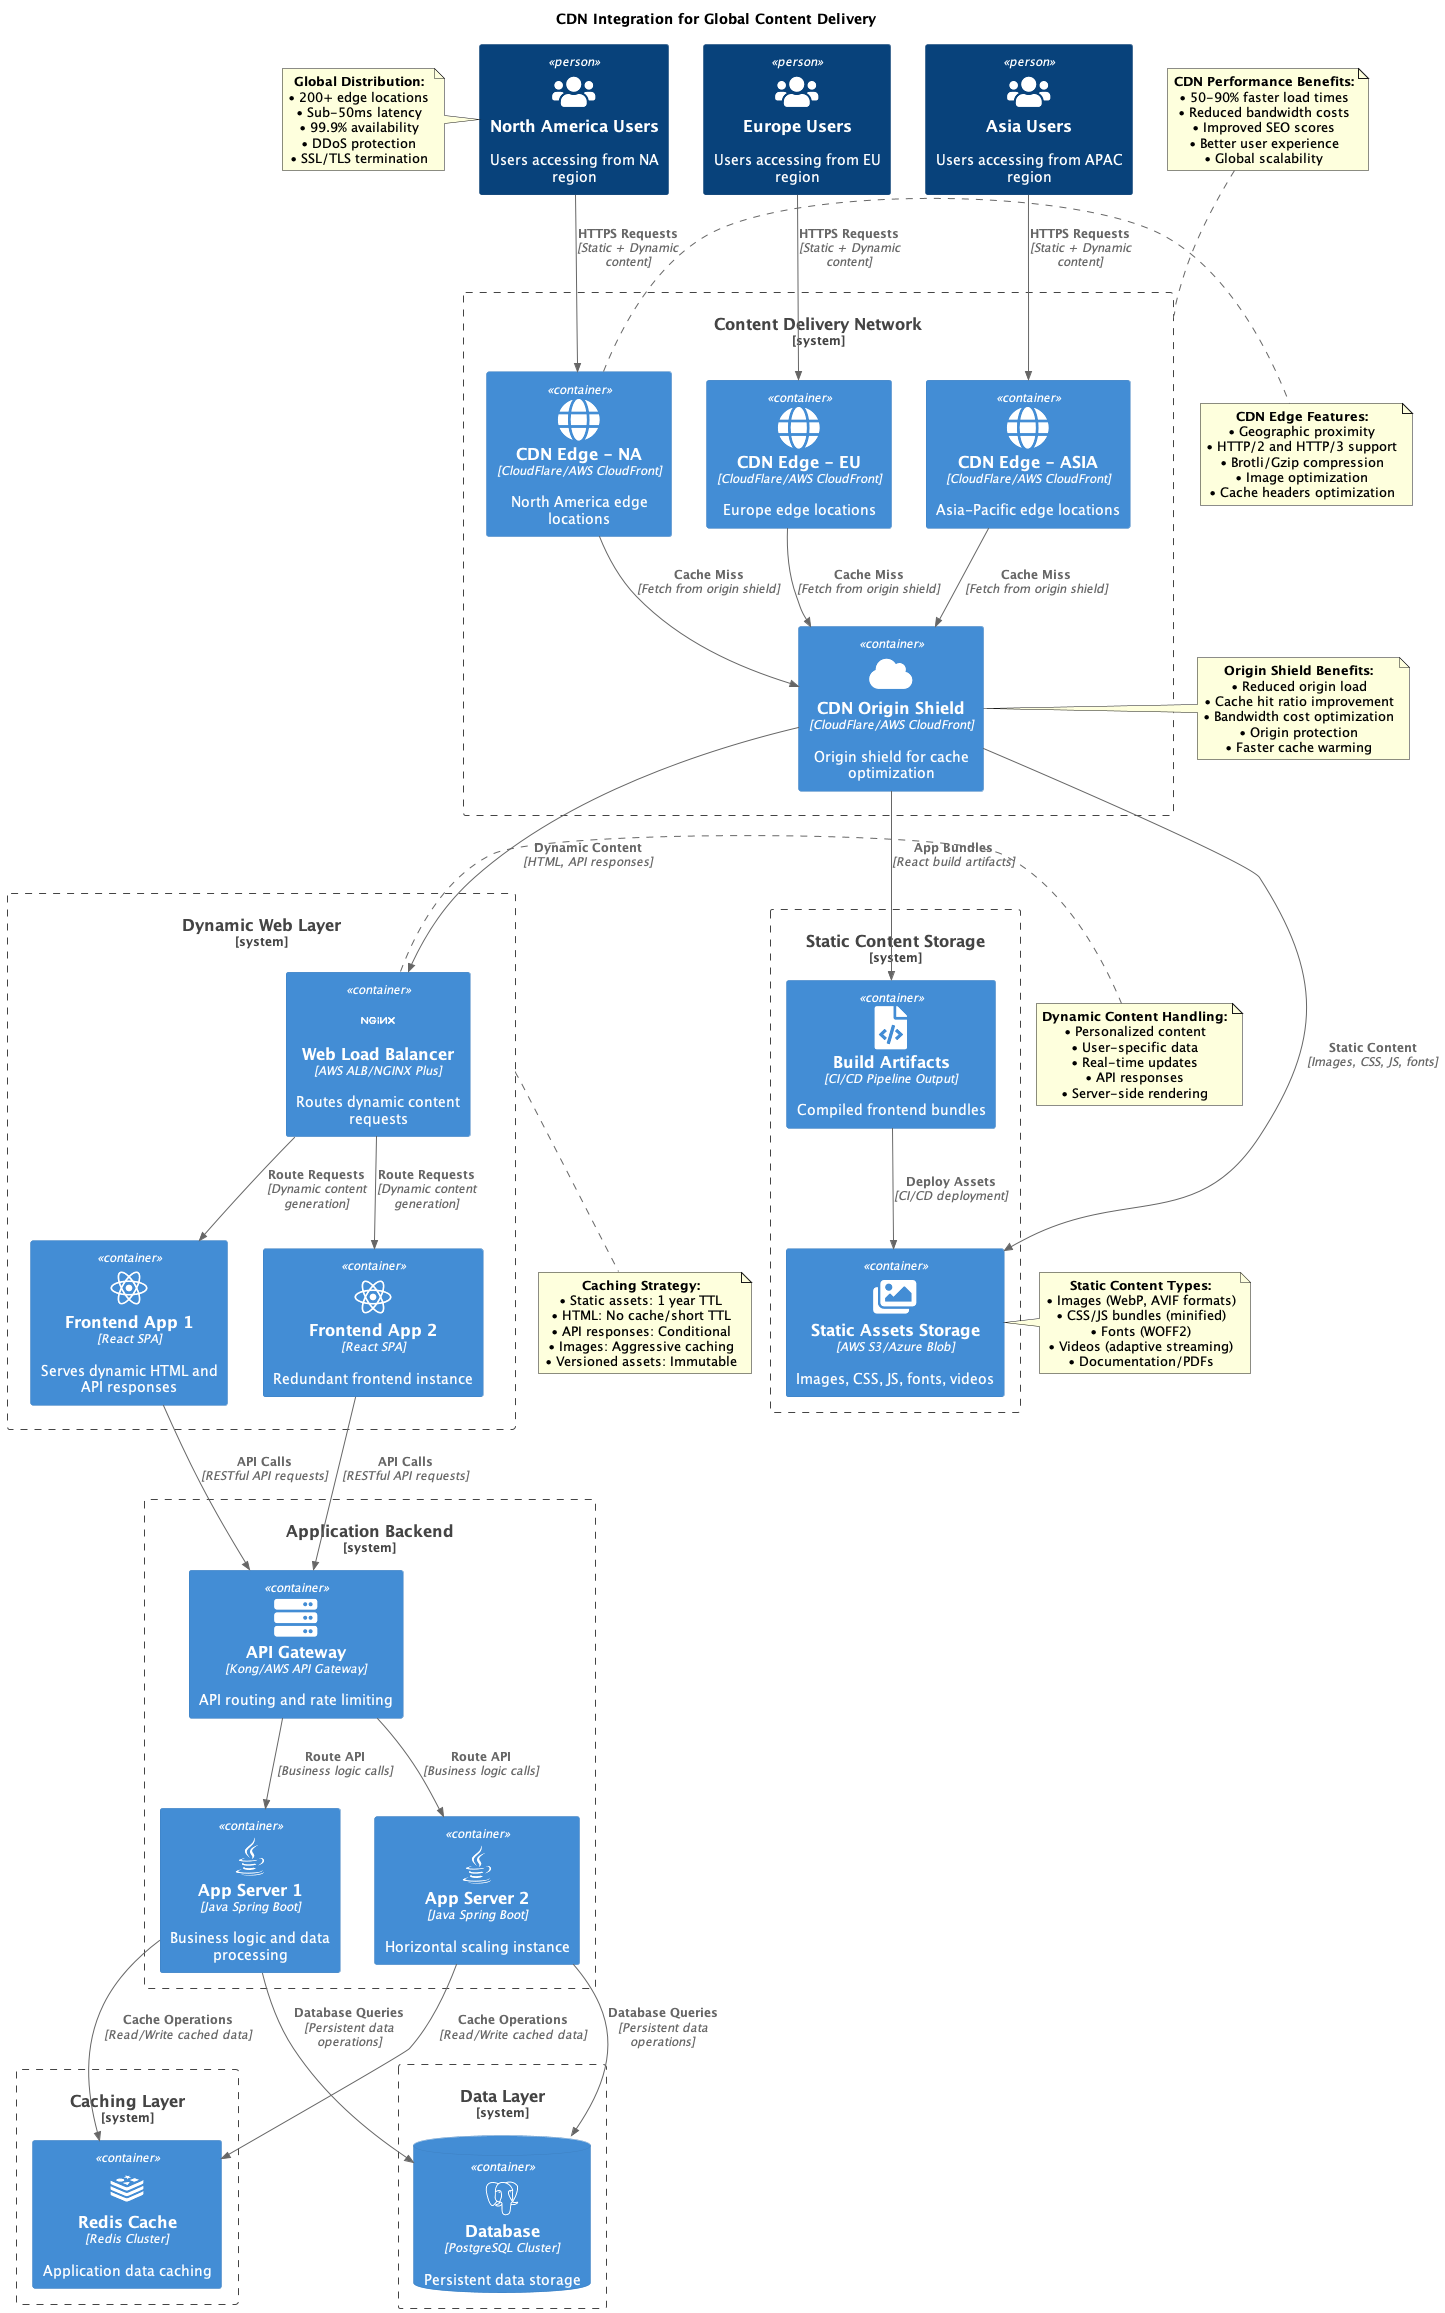

The diagram above was rendered by PlantUML. Its source (embedded in the PNG):
@startuml CDN Integration Architecture
!include https://raw.githubusercontent.com/plantuml-stdlib/C4-PlantUML/master/C4_Container.puml

!define DEVICONS https://raw.githubusercontent.com/tupadr3/plantuml-icon-font-sprites/master/devicons
!define FONTAWESOME https://raw.githubusercontent.com/tupadr3/plantuml-icon-font-sprites/master/font-awesome-5
!include DEVICONS/react.puml
!include DEVICONS/java.puml
!include DEVICONS/postgresql.puml
!include DEVICONS/redis.puml
!include DEVICONS/nginx.puml
!include FONTAWESOME/users.puml
!include FONTAWESOME/server.puml
!include FONTAWESOME/database.puml
!include FONTAWESOME/cloud.puml
!include FONTAWESOME/globe.puml
!include FONTAWESOME/images.puml
!include FONTAWESOME/file_code.puml

title CDN Integration for Global Content Delivery

Person(users_na, "North America Users", "Users accessing from NA region", $sprite="users")
Person(users_eu, "Europe Users", "Users accessing from EU region", $sprite="users")
Person(users_asia, "Asia Users", "Users accessing from APAC region", $sprite="users")

System_Boundary(cdn_boundary, "Content Delivery Network") {
    Container(cdn_na, "CDN Edge - NA", "CloudFlare/AWS CloudFront", "North America edge locations", $sprite="globe")
    Container(cdn_eu, "CDN Edge - EU", "CloudFlare/AWS CloudFront", "Europe edge locations", $sprite="globe")
    Container(cdn_asia, "CDN Edge - ASIA", "CloudFlare/AWS CloudFront", "Asia-Pacific edge locations", $sprite="globe")
    Container(cdn_origin, "CDN Origin Shield", "CloudFlare/AWS CloudFront", "Origin shield for cache optimization", $sprite="cloud")
}

System_Boundary(static_boundary, "Static Content Storage") {
    Container(static_storage, "Static Assets Storage", "AWS S3/Azure Blob", "Images, CSS, JS, fonts, videos", $sprite="images")
    Container(build_artifacts, "Build Artifacts", "CI/CD Pipeline Output", "Compiled frontend bundles", $sprite="file_code")
}

System_Boundary(frontend_boundary, "Dynamic Web Layer") {
    Container(web_lb, "Web Load Balancer", "AWS ALB/NGINX Plus", "Routes dynamic content requests", $sprite="nginx")
    Container(frontend_1, "Frontend App 1", "React SPA", "Serves dynamic HTML and API responses", $sprite="react")
    Container(frontend_2, "Frontend App 2", "React SPA", "Redundant frontend instance", $sprite="react")
}

System_Boundary(backend_boundary, "Application Backend") {
    Container(api_gateway, "API Gateway", "Kong/AWS API Gateway", "API routing and rate limiting", $sprite="server")
    Container(app_1, "App Server 1", "Java Spring Boot", "Business logic and data processing", $sprite="java")
    Container(app_2, "App Server 2", "Java Spring Boot", "Horizontal scaling instance", $sprite="java")
}

System_Boundary(cache_boundary, "Caching Layer") {
    Container(redis_cache, "Redis Cache", "Redis Cluster", "Application data caching", $sprite="redis")
}

System_Boundary(data_boundary, "Data Layer") {
    ContainerDb(database, "Database", "PostgreSQL Cluster", "Persistent data storage", $sprite="postgresql")
}

' User requests to CDN edges
Rel(users_na, cdn_na, "HTTPS Requests", "Static + Dynamic content")
Rel(users_eu, cdn_eu, "HTTPS Requests", "Static + Dynamic content")
Rel(users_asia, cdn_asia, "HTTPS Requests", "Static + Dynamic content")

' CDN edge to origin shield
Rel(cdn_na, cdn_origin, "Cache Miss", "Fetch from origin shield")
Rel(cdn_eu, cdn_origin, "Cache Miss", "Fetch from origin shield")
Rel(cdn_asia, cdn_origin, "Cache Miss", "Fetch from origin shield")

' CDN origin shield to static storage
Rel(cdn_origin, static_storage, "Static Content", "Images, CSS, JS, fonts")
Rel(cdn_origin, build_artifacts, "App Bundles", "React build artifacts")

' CDN origin shield to web layer for dynamic content
Rel(cdn_origin, web_lb, "Dynamic Content", "HTML, API responses")

' Web load balancer to frontend
Rel(web_lb, frontend_1, "Route Requests", "Dynamic content generation")
Rel(web_lb, frontend_2, "Route Requests", "Dynamic content generation")

' Frontend to API Gateway
Rel(frontend_1, api_gateway, "API Calls", "RESTful API requests")
Rel(frontend_2, api_gateway, "API Calls", "RESTful API requests")

' API Gateway to backend services
Rel(api_gateway, app_1, "Route API", "Business logic calls")
Rel(api_gateway, app_2, "Route API", "Business logic calls")

' Backend to cache and database
Rel(app_1, redis_cache, "Cache Operations", "Read/Write cached data")
Rel(app_2, redis_cache, "Cache Operations", "Read/Write cached data")
Rel(app_1, database, "Database Queries", "Persistent data operations")
Rel(app_2, database, "Database Queries", "Persistent data operations")

' Build pipeline to static storage
Rel(build_artifacts, static_storage, "Deploy Assets", "CI/CD deployment")

note right of cdn_na
  **CDN Edge Features:**
  • Geographic proximity
  • HTTP/2 and HTTP/3 support
  • Brotli/Gzip compression
  • Image optimization
  • Cache headers optimization
end note

note right of static_storage
  **Static Content Types:**
  • Images (WebP, AVIF formats)
  • CSS/JS bundles (minified)
  • Fonts (WOFF2)
  • Videos (adaptive streaming)
  • Documentation/PDFs
end note

note right of cdn_origin
  **Origin Shield Benefits:**
  • Reduced origin load
  • Cache hit ratio improvement
  • Bandwidth cost optimization
  • Origin protection
  • Faster cache warming
end note

note right of web_lb
  **Dynamic Content Handling:**
  • Personalized content
  • User-specific data
  • Real-time updates
  • API responses
  • Server-side rendering
end note

note top of cdn_boundary
  **CDN Performance Benefits:**
  • 50-90% faster load times
  • Reduced bandwidth costs
  • Improved SEO scores
  • Better user experience
  • Global scalability
end note

note bottom of frontend_boundary
  **Caching Strategy:**
  • Static assets: 1 year TTL
  • HTML: No cache/short TTL
  • API responses: Conditional
  • Images: Aggressive caching
  • Versioned assets: Immutable
end note

note left of users_na
  **Global Distribution:**
  • 200+ edge locations
  • Sub-50ms latency
  • 99.9% availability
  • DDoS protection
  • SSL/TLS termination
end note

@enduml